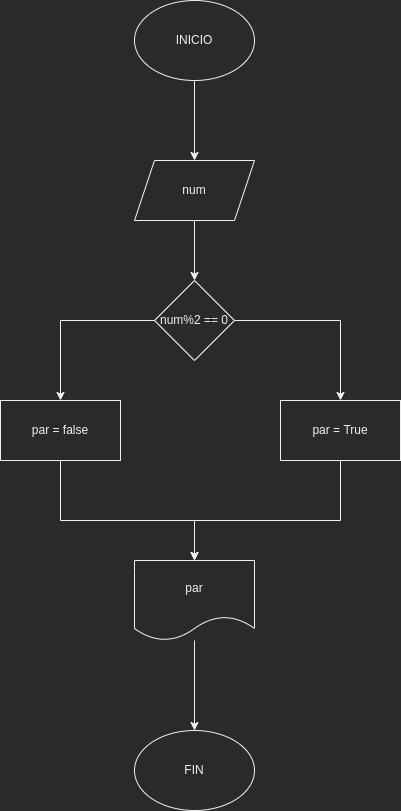

The diagram above was exported from draw.io. Its source (the exported page's mxGraphModel, read from the mxfile embedded in the PNG):
<mxGraphModel dx="1421" dy="904" grid="1" gridSize="10" guides="1" tooltips="1" connect="1" arrows="1" fold="1" page="1" pageScale="1" pageWidth="827" pageHeight="1169" math="0" shadow="0">
  <root>
    <mxCell id="0" />
    <mxCell id="1" parent="0" />
    <mxCell id="lnZt51hcg1BmGMhnbqcB-3" value="" style="edgeStyle=orthogonalEdgeStyle;rounded=0;orthogonalLoop=1;jettySize=auto;html=1;" edge="1" parent="1" source="lnZt51hcg1BmGMhnbqcB-1" target="lnZt51hcg1BmGMhnbqcB-2">
      <mxGeometry relative="1" as="geometry" />
    </mxCell>
    <mxCell id="lnZt51hcg1BmGMhnbqcB-1" value="INICIO" style="ellipse;whiteSpace=wrap;html=1;" vertex="1" parent="1">
      <mxGeometry x="354" y="40" width="120" height="80" as="geometry" />
    </mxCell>
    <mxCell id="lnZt51hcg1BmGMhnbqcB-6" value="" style="edgeStyle=orthogonalEdgeStyle;rounded=0;orthogonalLoop=1;jettySize=auto;html=1;" edge="1" parent="1" source="lnZt51hcg1BmGMhnbqcB-2" target="lnZt51hcg1BmGMhnbqcB-5">
      <mxGeometry relative="1" as="geometry" />
    </mxCell>
    <mxCell id="lnZt51hcg1BmGMhnbqcB-2" value="num" style="shape=parallelogram;perimeter=parallelogramPerimeter;whiteSpace=wrap;html=1;fixedSize=1;" vertex="1" parent="1">
      <mxGeometry x="354" y="200" width="120" height="60" as="geometry" />
    </mxCell>
    <mxCell id="lnZt51hcg1BmGMhnbqcB-8" value="" style="edgeStyle=orthogonalEdgeStyle;rounded=0;orthogonalLoop=1;jettySize=auto;html=1;" edge="1" parent="1" source="lnZt51hcg1BmGMhnbqcB-5" target="lnZt51hcg1BmGMhnbqcB-7">
      <mxGeometry relative="1" as="geometry" />
    </mxCell>
    <mxCell id="lnZt51hcg1BmGMhnbqcB-10" value="" style="edgeStyle=orthogonalEdgeStyle;rounded=0;orthogonalLoop=1;jettySize=auto;html=1;" edge="1" parent="1" source="lnZt51hcg1BmGMhnbqcB-5" target="lnZt51hcg1BmGMhnbqcB-9">
      <mxGeometry relative="1" as="geometry" />
    </mxCell>
    <mxCell id="lnZt51hcg1BmGMhnbqcB-5" value="num%2 == 0" style="rhombus;whiteSpace=wrap;html=1;" vertex="1" parent="1">
      <mxGeometry x="374" y="320" width="80" height="80" as="geometry" />
    </mxCell>
    <mxCell id="lnZt51hcg1BmGMhnbqcB-13" style="edgeStyle=orthogonalEdgeStyle;rounded=0;orthogonalLoop=1;jettySize=auto;html=1;" edge="1" parent="1" source="lnZt51hcg1BmGMhnbqcB-7" target="lnZt51hcg1BmGMhnbqcB-11">
      <mxGeometry relative="1" as="geometry">
        <Array as="points">
          <mxPoint x="560" y="560" />
          <mxPoint x="414" y="560" />
        </Array>
      </mxGeometry>
    </mxCell>
    <mxCell id="lnZt51hcg1BmGMhnbqcB-7" value="par = True" style="whiteSpace=wrap;html=1;" vertex="1" parent="1">
      <mxGeometry x="500" y="440" width="120" height="60" as="geometry" />
    </mxCell>
    <mxCell id="lnZt51hcg1BmGMhnbqcB-12" style="edgeStyle=orthogonalEdgeStyle;rounded=0;orthogonalLoop=1;jettySize=auto;html=1;" edge="1" parent="1" source="lnZt51hcg1BmGMhnbqcB-9" target="lnZt51hcg1BmGMhnbqcB-11">
      <mxGeometry relative="1" as="geometry">
        <Array as="points">
          <mxPoint x="280" y="560" />
          <mxPoint x="414" y="560" />
        </Array>
      </mxGeometry>
    </mxCell>
    <mxCell id="lnZt51hcg1BmGMhnbqcB-9" value="par = false" style="whiteSpace=wrap;html=1;" vertex="1" parent="1">
      <mxGeometry x="220" y="440" width="120" height="60" as="geometry" />
    </mxCell>
    <mxCell id="lnZt51hcg1BmGMhnbqcB-19" value="" style="edgeStyle=orthogonalEdgeStyle;rounded=0;orthogonalLoop=1;jettySize=auto;html=1;" edge="1" parent="1" source="lnZt51hcg1BmGMhnbqcB-11" target="lnZt51hcg1BmGMhnbqcB-18">
      <mxGeometry relative="1" as="geometry" />
    </mxCell>
    <mxCell id="lnZt51hcg1BmGMhnbqcB-11" value="par" style="shape=document;whiteSpace=wrap;html=1;boundedLbl=1;" vertex="1" parent="1">
      <mxGeometry x="354" y="600" width="120" height="80" as="geometry" />
    </mxCell>
    <mxCell id="lnZt51hcg1BmGMhnbqcB-18" value="FIN" style="ellipse;whiteSpace=wrap;html=1;" vertex="1" parent="1">
      <mxGeometry x="354" y="770" width="120" height="80" as="geometry" />
    </mxCell>
  </root>
</mxGraphModel>